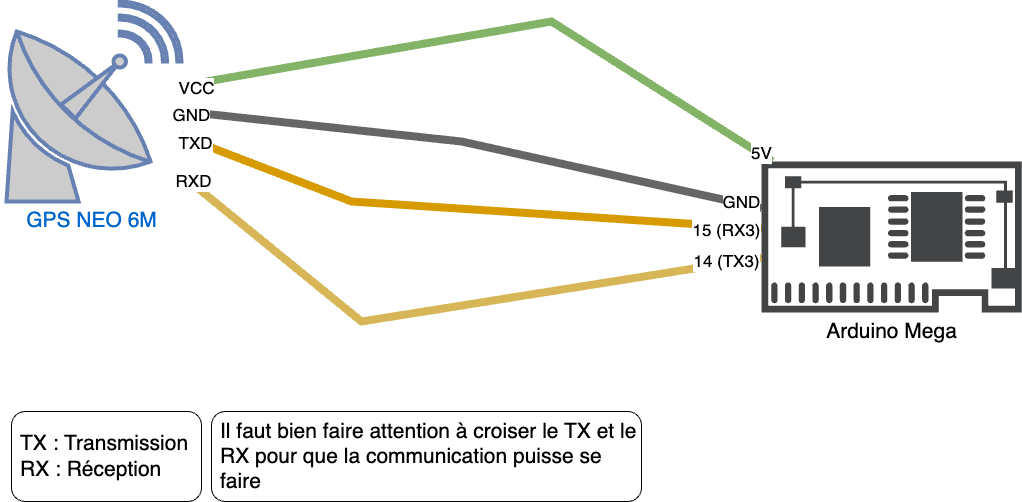

The diagram above was exported from draw.io. Its source (the exported page's mxGraphModel, read from the mxfile embedded in the PNG):
<mxGraphModel dx="984" dy="626" grid="1" gridSize="10" guides="1" tooltips="1" connect="1" arrows="1" fold="1" page="1" pageScale="1" pageWidth="1100" pageHeight="850" background="none" math="0" shadow="0">
  <root>
    <mxCell id="0" />
    <mxCell id="1" parent="0" />
    <mxCell id="wsy7itf0PeibxjcumkOn-1" value="&lt;font style=&quot;font-size: 21px;&quot;&gt;Arduino Mega&lt;/font&gt;" style="sketch=0;pointerEvents=1;shadow=0;dashed=0;html=1;strokeColor=none;fillColor=#434445;aspect=fixed;labelPosition=center;verticalLabelPosition=bottom;verticalAlign=top;align=center;outlineConnect=0;shape=mxgraph.vvd.physical_network_adapter;" parent="1" vertex="1">
      <mxGeometry x="810" y="400" width="260.34" height="151" as="geometry" />
    </mxCell>
    <mxCell id="wsy7itf0PeibxjcumkOn-2" value="&lt;font style=&quot;font-size: 21px;&quot;&gt;GPS NEO 6M&lt;/font&gt;" style="fontColor=#0066CC;verticalAlign=top;verticalLabelPosition=bottom;labelPosition=center;align=center;html=1;outlineConnect=0;fillColor=#CCCCCC;strokeColor=#6881B3;gradientColor=none;gradientDirection=north;strokeWidth=2;shape=mxgraph.networks.satellite_dish;" parent="1" vertex="1">
      <mxGeometry x="50" y="240" width="180" height="200" as="geometry" />
    </mxCell>
    <mxCell id="wsy7itf0PeibxjcumkOn-3" value="" style="endArrow=none;html=1;rounded=0;strokeWidth=8;fillColor=#d5e8d4;strokeColor=#82b366;" parent="1" source="wsy7itf0PeibxjcumkOn-2" target="wsy7itf0PeibxjcumkOn-1" edge="1">
      <mxGeometry width="50" height="50" relative="1" as="geometry">
        <mxPoint x="290" y="320" as="sourcePoint" />
        <mxPoint x="742.3583081570996" y="310" as="targetPoint" />
        <Array as="points">
          <mxPoint x="600" y="260" />
        </Array>
      </mxGeometry>
    </mxCell>
    <mxCell id="wsy7itf0PeibxjcumkOn-7" value="&lt;font style=&quot;font-size: 17px;&quot;&gt;VCC&lt;/font&gt;" style="edgeLabel;html=1;align=center;verticalAlign=middle;resizable=0;points=[];" parent="wsy7itf0PeibxjcumkOn-3" vertex="1" connectable="0">
      <mxGeometry x="-0.9387" relative="1" as="geometry">
        <mxPoint x="-5" y="6" as="offset" />
      </mxGeometry>
    </mxCell>
    <mxCell id="wsy7itf0PeibxjcumkOn-14" value="&lt;font style=&quot;font-size: 17px;&quot;&gt;5V&lt;/font&gt;" style="edgeLabel;html=1;align=center;verticalAlign=middle;resizable=0;points=[];" parent="wsy7itf0PeibxjcumkOn-3" vertex="1" connectable="0">
      <mxGeometry x="0.909" y="-1" relative="1" as="geometry">
        <mxPoint x="14" y="6" as="offset" />
      </mxGeometry>
    </mxCell>
    <mxCell id="wsy7itf0PeibxjcumkOn-4" value="" style="endArrow=none;html=1;rounded=0;strokeWidth=8;fillColor=#ffe6cc;strokeColor=#d79b00;" parent="1" source="wsy7itf0PeibxjcumkOn-2" target="wsy7itf0PeibxjcumkOn-1" edge="1">
      <mxGeometry width="50" height="50" relative="1" as="geometry">
        <mxPoint x="270" y="379" as="sourcePoint" />
        <mxPoint x="690" y="466" as="targetPoint" />
        <Array as="points">
          <mxPoint x="400" y="440" />
        </Array>
      </mxGeometry>
    </mxCell>
    <mxCell id="wsy7itf0PeibxjcumkOn-15" value="&lt;font style=&quot;font-size: 17px;&quot;&gt;TXD&lt;/font&gt;" style="edgeLabel;html=1;align=center;verticalAlign=middle;resizable=0;points=[];" parent="wsy7itf0PeibxjcumkOn-4" vertex="1" connectable="0">
      <mxGeometry x="-0.9281" y="1" relative="1" as="geometry">
        <mxPoint x="-6" as="offset" />
      </mxGeometry>
    </mxCell>
    <mxCell id="wsy7itf0PeibxjcumkOn-16" value="&lt;font style=&quot;font-size: 17px;&quot;&gt;15 (RX3)&lt;/font&gt;" style="edgeLabel;html=1;align=center;verticalAlign=middle;resizable=0;points=[];" parent="wsy7itf0PeibxjcumkOn-4" vertex="1" connectable="0">
      <mxGeometry x="0.9327" y="-2" relative="1" as="geometry">
        <mxPoint x="-15" y="1" as="offset" />
      </mxGeometry>
    </mxCell>
    <mxCell id="wsy7itf0PeibxjcumkOn-5" value="" style="endArrow=none;html=1;rounded=0;strokeWidth=8;fillColor=#f5f5f5;strokeColor=#666666;" parent="1" source="wsy7itf0PeibxjcumkOn-2" target="wsy7itf0PeibxjcumkOn-1" edge="1">
      <mxGeometry width="50" height="50" relative="1" as="geometry">
        <mxPoint x="395" y="504" as="sourcePoint" />
        <mxPoint x="705" y="490" as="targetPoint" />
        <Array as="points">
          <mxPoint x="510" y="380" />
        </Array>
      </mxGeometry>
    </mxCell>
    <mxCell id="wsy7itf0PeibxjcumkOn-8" value="&lt;font style=&quot;font-size: 17px;&quot;&gt;GND&lt;/font&gt;" style="edgeLabel;html=1;align=center;verticalAlign=middle;resizable=0;points=[];" parent="wsy7itf0PeibxjcumkOn-5" vertex="1" connectable="0">
      <mxGeometry x="-0.8394" y="2" relative="1" as="geometry">
        <mxPoint x="-37" y="1" as="offset" />
      </mxGeometry>
    </mxCell>
    <mxCell id="wsy7itf0PeibxjcumkOn-13" value="&lt;font style=&quot;font-size: 17px;&quot;&gt;GND&lt;/font&gt;" style="edgeLabel;html=1;align=center;verticalAlign=middle;resizable=0;points=[];" parent="wsy7itf0PeibxjcumkOn-5" vertex="1" connectable="0">
      <mxGeometry x="0.8532" y="2" relative="1" as="geometry">
        <mxPoint x="21" y="5" as="offset" />
      </mxGeometry>
    </mxCell>
    <mxCell id="wsy7itf0PeibxjcumkOn-6" value="" style="endArrow=none;html=1;rounded=0;strokeWidth=8;fillColor=#fff2cc;strokeColor=#d6b656;" parent="1" source="wsy7itf0PeibxjcumkOn-2" target="wsy7itf0PeibxjcumkOn-1" edge="1">
      <mxGeometry width="50" height="50" relative="1" as="geometry">
        <mxPoint x="410" y="524" as="sourcePoint" />
        <mxPoint x="730" y="480" as="targetPoint" />
        <Array as="points">
          <mxPoint x="410" y="560" />
        </Array>
      </mxGeometry>
    </mxCell>
    <mxCell id="wsy7itf0PeibxjcumkOn-17" value="&lt;font style=&quot;font-size: 17px;&quot;&gt;RXD&lt;/font&gt;" style="edgeLabel;html=1;align=center;verticalAlign=middle;resizable=0;points=[];" parent="wsy7itf0PeibxjcumkOn-6" vertex="1" connectable="0">
      <mxGeometry x="-0.9419" y="2" relative="1" as="geometry">
        <mxPoint x="-4" y="-4" as="offset" />
      </mxGeometry>
    </mxCell>
    <mxCell id="wsy7itf0PeibxjcumkOn-18" value="&lt;font style=&quot;font-size: 17px;&quot;&gt;14 (TX3)&lt;/font&gt;" style="edgeLabel;html=1;align=center;verticalAlign=middle;resizable=0;points=[];" parent="wsy7itf0PeibxjcumkOn-6" vertex="1" connectable="0">
      <mxGeometry x="0.9294" relative="1" as="geometry">
        <mxPoint x="-14" as="offset" />
      </mxGeometry>
    </mxCell>
    <mxCell id="wsy7itf0PeibxjcumkOn-19" value="TX : Transmission&lt;br style=&quot;font-size: 21px;&quot;&gt;RX : Réception" style="rounded=1;whiteSpace=wrap;html=1;align=left;spacingLeft=7;fontSize=21;" parent="1" vertex="1">
      <mxGeometry x="60" y="650" width="190" height="90" as="geometry" />
    </mxCell>
    <mxCell id="wsy7itf0PeibxjcumkOn-22" value="&lt;font style=&quot;font-size: 21px;&quot;&gt;Il faut bien faire attention à croiser le TX et le RX pour que la communication puisse se faire&lt;/font&gt;" style="rounded=1;whiteSpace=wrap;html=1;align=left;spacingLeft=7;" parent="1" vertex="1">
      <mxGeometry x="260" y="650" width="430" height="90" as="geometry" />
    </mxCell>
  </root>
</mxGraphModel>